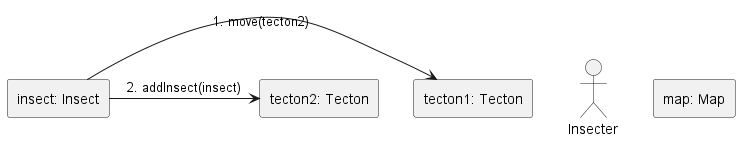

The diagram above was rendered by PlantUML. Its source (embedded in the PNG):
@startuml Moves insect
skinparam linestyle ortho
actor Insecter
rectangle "map: Map" as 1
rectangle "tecton1: Tecton" as 2.1
rectangle "tecton2: Tecton" as 2.2
rectangle "insect: Insect" as 3

3 -right-> 2.1: 1. move(tecton2)
3 -right-> 2.2: 2. addInsect(insect)

@enduml